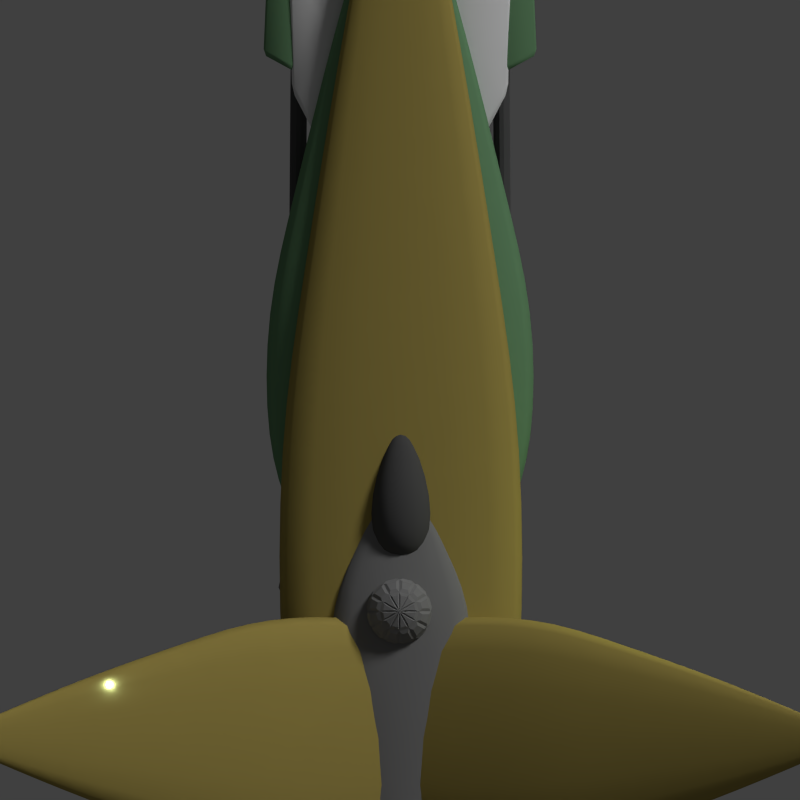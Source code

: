 # Source: Charge.blend  (saved by Blender 4.0.36; exported with 4.5.12 LTS)
import bpy
from mathutils import Matrix  # noqa: F401  (used for matrix-valued properties, if any)

bpy.ops.wm.read_factory_settings(use_empty=True)
scene = bpy.context.scene
scene.name = 'Scene'

# ---- collections
col_collection_1 = bpy.data.collections.new('Collection 1'); scene.collection.children.link(col_collection_1)

# ---- materials (node trees are filled in below, after node groups)
mat_material_005 = bpy.data.materials.new('Material.005')
mat_material_005.alpha_threshold = 0.0
mat_material_005.use_transparent_shadow = False
mat_material_005.diffuse_color = (0.214, 0.214, 0.214, 1.0)
mat_material_005.roughness = 0.5
mat_material_005.specular_intensity = 0.413
mat_material_005.line_color = (0.0, 0.0, 0.0, 1.0)
mat_material_006 = bpy.data.materials.new('Material.006')
mat_material_006.alpha_threshold = 0.0
mat_material_006.use_transparent_shadow = False
mat_material_006.diffuse_color = (0.08353, 0.08353, 0.08353, 1.0)
mat_material_006.roughness = 0.5
mat_material_006.specular_intensity = 0.163
mat_material_006.line_color = (0.0, 0.0, 0.0, 1.0)
mat_material_007 = bpy.data.materials.new('Material.007')
mat_material_007.alpha_threshold = 0.0
mat_material_007.use_transparent_shadow = False
mat_material_007.diffuse_color = (0.151, 0.3032, 0.1541, 1.0)
mat_material_007.roughness = 0.5
mat_material_007.specular_intensity = 0.1522
mat_material_007.line_color = (0.0, 0.0, 0.0, 1.0)
mat_material_009 = bpy.data.materials.new('Material.009')
mat_material_009.alpha_threshold = 0.0
mat_material_009.use_transparent_shadow = False
mat_material_009.roughness = 0.5
mat_material_009.specular_intensity = 0.4022
mat_material_009.line_color = (0.0, 0.0, 0.0, 1.0)
mat_material_008 = bpy.data.materials.new('Material.008')
mat_material_008.alpha_threshold = 0.0
mat_material_008.use_transparent_shadow = False
mat_material_008.diffuse_color = (0.3931, 0.3082, 0.0817, 1.0)
mat_material_008.roughness = 0.5
mat_material_008.specular_intensity = 0.1413
mat_material_008.line_color = (0.0, 0.0, 0.0, 1.0)
mat_material_010 = bpy.data.materials.new('Material.010')
mat_material_010.alpha_threshold = 0.0
mat_material_010.use_transparent_shadow = False
mat_material_010.diffuse_color = (0.3931, 0.3082, 0.0817, 1.0)
mat_material_010.roughness = 0.5
mat_material_010.specular_intensity = 0.1413
mat_material_010.line_color = (0.0, 0.0, 0.0, 1.0)
mat_material_011 = bpy.data.materials.new('Material.011')
mat_material_011.alpha_threshold = 0.0
mat_material_011.use_transparent_shadow = False
mat_material_011.diffuse_color = (0.3931, 0.3082, 0.0817, 1.0)
mat_material_011.roughness = 0.5
mat_material_011.specular_intensity = 0.1413
mat_material_011.line_color = (0.0, 0.0, 0.0, 1.0)
mat_material_012 = bpy.data.materials.new('Material.012')
mat_material_012.alpha_threshold = 0.0
mat_material_012.use_transparent_shadow = False
mat_material_012.diffuse_color = (0.3931, 0.3082, 0.0817, 1.0)
mat_material_012.roughness = 0.5
mat_material_012.specular_intensity = 0.1413
mat_material_012.line_color = (0.0, 0.0, 0.0, 1.0)
mat_material_013 = bpy.data.materials.new('Material.013')
mat_material_013.alpha_threshold = 0.0
mat_material_013.use_transparent_shadow = False
mat_material_013.diffuse_color = (0.3931, 0.3082, 0.0817, 1.0)
mat_material_013.roughness = 0.5
mat_material_013.specular_intensity = 0.1413
mat_material_013.line_color = (0.0, 0.0, 0.0, 1.0)
mat_material_002 = bpy.data.materials.new('Material.002')
mat_material_002.alpha_threshold = 0.0
mat_material_002.use_transparent_shadow = False
mat_material_002.diffuse_color = (0.151, 0.3032, 0.1541, 1.0)
mat_material_002.roughness = 0.5
mat_material_002.specular_intensity = 0.1522
mat_material_002.line_color = (0.0, 0.0, 0.0, 1.0)
mat_material = bpy.data.materials.new('Material')
mat_material.alpha_threshold = 0.0
mat_material.use_transparent_shadow = False
mat_material.diffuse_color = (0.08353, 0.08353, 0.08353, 1.0)
mat_material.roughness = 0.5
mat_material.specular_intensity = 0.163
mat_material.line_color = (0.0, 0.0, 0.0, 1.0)
mat_material_003 = bpy.data.materials.new('Material.003')
mat_material_003.alpha_threshold = 0.0
mat_material_003.use_transparent_shadow = False
mat_material_003.roughness = 0.5
mat_material_003.specular_intensity = 0.4022
mat_material_003.line_color = (0.0, 0.0, 0.0, 1.0)

# ---- material node trees

# ---- world
world_world = bpy.data.worlds.new('World'); scene.world = world_world
world_world.color = (0.05088, 0.05088, 0.05088)
world_world.use_sun_shadow = False
world_world.sun_shadow_jitter_overblur = 0.0
world_world.cycles.sampling_method = 'MANUAL'
world_world.cycles.sample_map_resolution = 256

# ---- cameras
cam_camera = bpy.data.cameras.new('Camera')
cam_camera.type = 'ORTHO'
cam_camera.clip_end = 100.0
cam_camera.lens = 35.0
cam_camera.sensor_width = 32.0
cam_camera.sensor_height = 18.0
cam_camera.ortho_scale = 26.5
cam_camera.dof.focus_distance = 0.0
cam_camera.dof.aperture_fstop = 128.0

# ---- lights
light_point_003 = bpy.data.lights.new('Point.003', 'POINT')
light_point_003.color = (0.8471, 0.7453, 1.0)
light_point_003.transmission_factor = 0.0
light_point_003.use_soft_falloff = False
light_point_003.energy = 30.0
light_point_003.shadow_buffer_clip_start = 0.5
light_point_003.shadow_soft_size = 0.1
light_point_003.shadow_maximum_resolution = 0.006
light_point_003.use_absolute_resolution = True
light_point_003.cycles.use_multiple_importance_sampling = False
light_point_004 = bpy.data.lights.new('Point.004', 'POINT')
light_point_004.color = (0.5081, 0.7309, 1.0)
light_point_004.transmission_factor = 0.0
light_point_004.use_soft_falloff = False
light_point_004.energy = 30.0
light_point_004.shadow_buffer_clip_start = 0.5
light_point_004.shadow_soft_size = 0.1
light_point_004.shadow_maximum_resolution = 0.006
light_point_004.use_absolute_resolution = True
light_point_004.cycles.use_multiple_importance_sampling = False
light_point_002 = bpy.data.lights.new('Point.002', 'POINT')
light_point_002.color = (0.8471, 0.7453, 1.0)
light_point_002.transmission_factor = 0.0
light_point_002.use_soft_falloff = False
light_point_002.energy = 30.0
light_point_002.shadow_buffer_clip_start = 0.5
light_point_002.shadow_soft_size = 0.1
light_point_002.shadow_maximum_resolution = 0.006
light_point_002.use_absolute_resolution = True
light_point_002.cycles.use_multiple_importance_sampling = False
light_point_001 = bpy.data.lights.new('Point.001', 'POINT')
light_point_001.color = (0.6847, 1.0, 0.0)
light_point_001.transmission_factor = 0.0
light_point_001.use_soft_falloff = False
light_point_001.energy = 100.0
light_point_001.shadow_buffer_clip_start = 0.5
light_point_001.shadow_soft_size = 0.1
light_point_001.shadow_maximum_resolution = 0.006
light_point_001.use_absolute_resolution = True
light_point_001.cycles.use_multiple_importance_sampling = False
light_point = bpy.data.lights.new('Point', 'POINT')
light_point.color = (0.5081, 0.7309, 1.0)
light_point.transmission_factor = 0.0
light_point.use_soft_falloff = False
light_point.energy = 30.0
light_point.shadow_buffer_clip_start = 0.5
light_point.shadow_soft_size = 0.1
light_point.shadow_maximum_resolution = 0.006
light_point.use_absolute_resolution = True
light_point.cycles.use_multiple_importance_sampling = False
light_sun = bpy.data.lights.new('Sun', 'SUN')
light_sun.transmission_factor = 0.0
light_sun.angle = 0.1993
light_sun.energy = 1.5
light_sun.shadow_buffer_clip_start = 0.5
light_sun.shadow_soft_size = 0.1
light_sun.shadow_cascade_max_distance = 1000.0
light_sun.cycles.use_multiple_importance_sampling = False

# ---- meshes
me_sphere_001 = bpy.data.meshes.new('Sphere.001')
me_sphere_001.from_pydata([(-0.5878, 0.0, 0.809), (-0.9511, 0.0, 0.309), (-0.9511, 0.0, -0.309), (-0.5878, 0.0, -0.809), (8.742e-08, 0.0, -1.0), (-0.509, 0.2939, 0.809), (-0.8236, 0.4755, 0.309), (-0.8236, 0.4755, -0.309), (-0.509, 0.2939, -0.809), (-0.2939, 0.509, 0.809), (-0.4755, 0.8236, 0.309), (-0.4755, 0.8236, -0.309), (-0.2939, 0.509, -0.809), (7.132e-08, 0.5878, 0.809), (1.011e-07, 0.9511, 0.309), (7.132e-08, 0.9511, -0.309), (7.132e-08, 0.5878, -0.809), (0.2939, 0.509, 0.809), (0.4755, 0.8236, 0.309), (0.4755, 0.8236, -0.309), (0.2939, 0.509, -0.809), (0.509, 0.2939, 0.809), (0.8236, 0.4755, 0.309), (0.8236, 0.4755, -0.309), (0.509, 0.2939, -0.809), (0.5878, -1.589e-08, 0.809), (0.9511, -1.589e-08, 0.309), (0.9511, -1.589e-08, -0.309), (0.5878, 4.371e-08, -0.809), (0.509, -0.2939, 0.809), (0.8236, -0.4755, 0.309), (0.8236, -0.4755, -0.309), (0.509, -0.2939, -0.809), (0.2939, -0.509, 0.809), (0.4755, -0.8236, 0.309), (0.4755, -0.8236, -0.309), (0.2939, -0.509, -0.809), (4.151e-08, -0.5878, 0.809), (4.151e-08, -0.9511, 0.309), (4.151e-08, -0.9511, -0.309), (7.132e-08, -0.5878, -0.809), (4.371e-08, -7.571e-08, 1.0), (-0.2939, -0.509, 0.809), (-0.4755, -0.8236, 0.309), (-0.4755, -0.8236, -0.309), (-0.2939, -0.509, -0.809), (-0.509, -0.2939, 0.809), (-0.8236, -0.4755, 0.309), (-0.8236, -0.4755, -0.309), (-0.509, -0.2939, -0.809), (-0.6895, 0.08959, -0.7317), (-0.909, 0.08959, -0.4296), (-0.832, 0.3769, -0.4296), (-0.6419, 0.2672, -0.7317), (-0.9831, 0.1095, -0.1867), (-0.9831, 0.1095, 0.1867), (-0.9061, 0.3967, 0.1867), (-0.9061, 0.3967, -0.1867), (-0.909, 0.08959, 0.4296), (-0.6895, 0.08959, 0.7317), (-0.6419, 0.2672, 0.7317), (-0.832, 0.3769, 0.4296), (-0.5523, 0.4223, -0.7317), (-0.7424, 0.5321, -0.4296), (-0.5321, 0.7424, -0.4296), (-0.4223, 0.5523, -0.7317), (-0.7966, 0.5863, -0.1867), (-0.7966, 0.5863, 0.1867), (-0.5863, 0.7966, 0.1867), (-0.5863, 0.7966, -0.1867), (-0.7424, 0.5321, 0.4296), (-0.5523, 0.4223, 0.7317), (-0.4223, 0.5523, 0.7317), (-0.5321, 0.7424, 0.4296), (-0.2671, 0.6419, -0.7317), (-0.3769, 0.832, -0.4296), (-0.08959, 0.909, -0.4296), (-0.08959, 0.6895, -0.7317), (-0.3967, 0.9061, -0.1867), (-0.3967, 0.9061, 0.1867), (-0.1095, 0.9831, 0.1867), (-0.1095, 0.9831, -0.1867), (-0.3769, 0.832, 0.4296), (-0.2671, 0.6419, 0.7317), (-0.08959, 0.6895, 0.7317), (-0.08959, 0.909, 0.4296), (0.08959, 0.6895, -0.7317), (0.08959, 0.909, -0.4296), (0.3769, 0.832, -0.4296), (0.2672, 0.6419, -0.7317), (0.1095, 0.9831, -0.1867), (0.1095, 0.9831, 0.1867), (0.3967, 0.9061, 0.1867), (0.3967, 0.9061, -0.1867), (0.08959, 0.909, 0.4296), (0.08959, 0.6895, 0.7317), (0.2672, 0.6419, 0.7317), (0.3769, 0.832, 0.4296), (0.4223, 0.5523, -0.7317), (0.5321, 0.7424, -0.4296), (0.7424, 0.5321, -0.4296), (0.5523, 0.4223, -0.7317), (0.5863, 0.7966, -0.1867), (0.5863, 0.7966, 0.1867), (0.7966, 0.5863, 0.1867), (0.7966, 0.5863, -0.1867), (0.5321, 0.7424, 0.4296), (0.4223, 0.5523, 0.7317), (0.5523, 0.4223, 0.7317), (0.7424, 0.5321, 0.4296), (0.6419, 0.2672, -0.7317), (0.832, 0.3769, -0.4296), (0.909, 0.08959, -0.4296), (0.6895, 0.08959, -0.7317), (0.9061, 0.3967, -0.1867), (0.9061, 0.3967, 0.1867), (0.9831, 0.1095, 0.1867), (0.9831, 0.1095, -0.1867), (0.832, 0.3769, 0.4296), (0.6419, 0.2672, 0.7317), (0.6895, 0.08959, 0.7317), (0.909, 0.08959, 0.4296), (0.6895, -0.08959, -0.7317), (0.909, -0.08959, -0.4296), (0.832, -0.3769, -0.4296), (0.6419, -0.2672, -0.7317), (0.9831, -0.1095, -0.1867), (0.9831, -0.1095, 0.1867), (0.9061, -0.3967, 0.1867), (0.9061, -0.3967, -0.1867), (0.909, -0.08959, 0.4296), (0.6895, -0.08959, 0.7317), (0.6419, -0.2672, 0.7317), (0.832, -0.3769, 0.4296), (0.5523, -0.4223, -0.7317), (0.7424, -0.5321, -0.4296), (0.5321, -0.7424, -0.4296), (0.4223, -0.5523, -0.7317), (0.7966, -0.5863, -0.1867), (0.7966, -0.5863, 0.1867), (0.5863, -0.7966, 0.1867), (0.5863, -0.7966, -0.1867), (0.7424, -0.5321, 0.4296), (0.5523, -0.4223, 0.7317), (0.4223, -0.5523, 0.7317), (0.5321, -0.7424, 0.4296), (0.2672, -0.6419, -0.7317), (0.3769, -0.832, -0.4296), (0.08959, -0.909, -0.4296), (0.08959, -0.6895, -0.7317), (0.3967, -0.9061, -0.1867), (0.3967, -0.9061, 0.1867), (0.1095, -0.9831, 0.1867), (0.1095, -0.9831, -0.1867), (0.3769, -0.832, 0.4296), (0.2672, -0.6419, 0.7317), (0.08959, -0.6895, 0.7317), (0.08959, -0.909, 0.4296), (-0.08959, -0.6895, -0.7317), (-0.08959, -0.909, -0.4296), (-0.3769, -0.832, -0.4296), (-0.2671, -0.6419, -0.7317), (-0.1095, -0.9831, -0.1867), (-0.1095, -0.9831, 0.1867), (-0.3967, -0.9061, 0.1867), (-0.3967, -0.9061, -0.1867), (-0.08959, -0.909, 0.4296), (-0.08959, -0.6895, 0.7317), (-0.2671, -0.6419, 0.7317), (-0.3769, -0.832, 0.4296), (-0.4223, -0.5523, -0.7317), (-0.5321, -0.7424, -0.4296), (-0.7424, -0.5321, -0.4296), (-0.5523, -0.4223, -0.7317), (-0.5863, -0.7966, -0.1867), (-0.5863, -0.7966, 0.1867), (-0.7966, -0.5863, 0.1867), (-0.7966, -0.5863, -0.1867), (-0.5321, -0.7424, 0.4296), (-0.4223, -0.5523, 0.7317), (-0.5523, -0.4223, 0.7317), (-0.7424, -0.5321, 0.4296), (-0.1302, 0.0349, -1.005), (-0.4854, 0.0349, -0.8896), (-0.4378, 0.2125, -0.8896), (-0.4854, 0.0349, 0.8896), (-0.1302, 0.0349, 1.005), (-0.4378, 0.2125, 0.8896), (-0.09534, 0.09534, -1.005), (-0.4029, 0.2729, -0.8896), (-0.2729, 0.4029, -0.8896), (-0.4029, 0.2729, 0.8896), (-0.09534, 0.09534, 1.005), (-0.2729, 0.4029, 0.8896), (-0.0349, 0.1302, -1.005), (-0.2125, 0.4378, -0.8896), (-0.0349, 0.4854, -0.8896), (-0.2125, 0.4378, 0.8896), (-0.0349, 0.1302, 1.005), (-0.0349, 0.4854, 0.8896), (0.0349, 0.1302, -1.005), (0.0349, 0.4854, -0.8896), (0.2125, 0.4378, -0.8896), (0.0349, 0.4854, 0.8896), (0.0349, 0.1302, 1.005), (0.2125, 0.4378, 0.8896), (0.09534, 0.09534, -1.005), (0.2729, 0.4029, -0.8896), (0.4029, 0.2729, -0.8896), (0.2729, 0.4029, 0.8896), (0.09534, 0.09534, 1.005), (0.4029, 0.2729, 0.8896), (0.1302, 0.0349, -1.005), (0.4378, 0.2125, -0.8896), (0.4854, 0.0349, -0.8896), (0.4378, 0.2125, 0.8896), (0.1302, 0.0349, 1.005), (0.4854, 0.0349, 0.8896), (0.1302, -0.0349, -1.005), (0.4854, -0.0349, -0.8896), (0.4378, -0.2125, -0.8896), (0.4854, -0.0349, 0.8896), (0.1302, -0.0349, 1.005), (0.4378, -0.2125, 0.8896), (0.09534, -0.09534, -1.005), (0.4029, -0.2729, -0.8896), (0.2729, -0.4029, -0.8896), (0.4029, -0.2729, 0.8896), (0.09534, -0.09534, 1.005), (0.2729, -0.4029, 0.8896), (0.0349, -0.1302, -1.005), (0.2125, -0.4378, -0.8896), (0.0349, -0.4854, -0.8896), (0.2125, -0.4378, 0.8896), (0.0349, -0.1302, 1.005), (0.0349, -0.4854, 0.8896), (-0.0349, -0.1302, -1.005), (-0.0349, -0.4854, -0.8896), (-0.2125, -0.4378, -0.8896), (-0.0349, -0.4854, 0.8896), (-0.0349, -0.1302, 1.005), (-0.2125, -0.4378, 0.8896), (-0.09534, -0.09534, -1.005), (-0.2729, -0.4029, -0.8896), (-0.4029, -0.2729, -0.8896), (-0.2729, -0.4029, 0.8896), (-0.09534, -0.09534, 1.005), (-0.4029, -0.2729, 0.8896), (-0.1302, -0.0349, -1.005), (-0.4378, -0.2125, -0.8896), (-0.4854, -0.0349, -0.8896), (-0.6419, -0.2672, -0.7317), (-0.832, -0.3769, -0.4296), (-0.909, -0.08959, -0.4296), (-0.6895, -0.08959, -0.7317), (-0.9061, -0.3967, -0.1867), (-0.9061, -0.3967, 0.1867), (-0.9831, -0.1095, 0.1867), (-0.9831, -0.1095, -0.1867), (-0.832, -0.3769, 0.4296), (-0.6419, -0.2671, 0.7317), (-0.6895, -0.08959, 0.7317), (-0.909, -0.08959, 0.4296), (-0.4378, -0.2125, 0.8896), (-0.1302, -0.0349, 1.005), (-0.4854, -0.0349, 0.8896)], [], [(50, 51, 52, 53), (2, 51, 50, 3), (7, 52, 51, 2), (8, 53, 52, 7), (3, 50, 53, 8), (54, 55, 56, 57), (1, 55, 54, 2), (6, 56, 55, 1), (7, 57, 56, 6), (2, 54, 57, 7), (58, 59, 60, 61), (0, 59, 58, 1), (5, 60, 59, 0), (6, 61, 60, 5), (1, 58, 61, 6), (62, 63, 64, 65), (7, 63, 62, 8), (11, 64, 63, 7), (12, 65, 64, 11), (8, 62, 65, 12), (66, 67, 68, 69), (6, 67, 66, 7), (10, 68, 67, 6), (11, 69, 68, 10), (7, 66, 69, 11), (70, 71, 72, 73), (5, 71, 70, 6), (9, 72, 71, 5), (10, 73, 72, 9), (6, 70, 73, 10), (74, 75, 76, 77), (11, 75, 74, 12), (15, 76, 75, 11), (16, 77, 76, 15), (12, 74, 77, 16), (78, 79, 80, 81), (10, 79, 78, 11), (14, 80, 79, 10), (15, 81, 80, 14), (11, 78, 81, 15), (82, 83, 84, 85), (9, 83, 82, 10), (13, 84, 83, 9), (14, 85, 84, 13), (10, 82, 85, 14), (86, 87, 88, 89), (15, 87, 86, 16), (19, 88, 87, 15), (20, 89, 88, 19), (16, 86, 89, 20), (90, 91, 92, 93), (14, 91, 90, 15), (18, 92, 91, 14), (19, 93, 92, 18), (15, 90, 93, 19), (94, 95, 96, 97), (13, 95, 94, 14), (17, 96, 95, 13), (18, 97, 96, 17), (14, 94, 97, 18), (98, 99, 100, 101), (19, 99, 98, 20), (23, 100, 99, 19), (24, 101, 100, 23), (20, 98, 101, 24), (102, 103, 104, 105), (18, 103, 102, 19), (22, 104, 103, 18), (23, 105, 104, 22), (19, 102, 105, 23), (106, 107, 108, 109), (17, 107, 106, 18), (21, 108, 107, 17), (22, 109, 108, 21), (18, 106, 109, 22), (110, 111, 112, 113), (23, 111, 110, 24), (27, 112, 111, 23), (28, 113, 112, 27), (24, 110, 113, 28), (114, 115, 116, 117), (22, 115, 114, 23), (26, 116, 115, 22), (27, 117, 116, 26), (23, 114, 117, 27), (118, 119, 120, 121), (21, 119, 118, 22), (25, 120, 119, 21), (26, 121, 120, 25), (22, 118, 121, 26), (122, 123, 124, 125), (27, 123, 122, 28), (31, 124, 123, 27), (32, 125, 124, 31), (28, 122, 125, 32), (126, 127, 128, 129), (26, 127, 126, 27), (30, 128, 127, 26), (31, 129, 128, 30), (27, 126, 129, 31), (130, 131, 132, 133), (25, 131, 130, 26), (29, 132, 131, 25), (30, 133, 132, 29), (26, 130, 133, 30), (134, 135, 136, 137), (31, 135, 134, 32), (35, 136, 135, 31), (36, 137, 136, 35), (32, 134, 137, 36), (138, 139, 140, 141), (30, 139, 138, 31), (34, 140, 139, 30), (35, 141, 140, 34), (31, 138, 141, 35), (142, 143, 144, 145), (29, 143, 142, 30), (33, 144, 143, 29), (34, 145, 144, 33), (30, 142, 145, 34), (146, 147, 148, 149), (35, 147, 146, 36), (39, 148, 147, 35), (40, 149, 148, 39), (36, 146, 149, 40), (150, 151, 152, 153), (34, 151, 150, 35), (38, 152, 151, 34), (39, 153, 152, 38), (35, 150, 153, 39), (154, 155, 156, 157), (33, 155, 154, 34), (37, 156, 155, 33), (38, 157, 156, 37), (34, 154, 157, 38), (158, 159, 160, 161), (39, 159, 158, 40), (44, 160, 159, 39), (45, 161, 160, 44), (40, 158, 161, 45), (162, 163, 164, 165), (38, 163, 162, 39), (43, 164, 163, 38), (44, 165, 164, 43), (39, 162, 165, 44), (166, 167, 168, 169), (37, 167, 166, 38), (42, 168, 167, 37), (43, 169, 168, 42), (38, 166, 169, 43), (170, 171, 172, 173), (44, 171, 170, 45), (48, 172, 171, 44), (49, 173, 172, 48), (45, 170, 173, 49), (174, 175, 176, 177), (43, 175, 174, 44), (47, 176, 175, 43), (48, 177, 176, 47), (44, 174, 177, 48), (178, 179, 180, 181), (42, 179, 178, 43), (46, 180, 179, 42), (47, 181, 180, 46), (43, 178, 181, 47), (182, 183, 184), (3, 183, 182, 4), (8, 184, 183, 3), (4, 182, 184, 8), (185, 186, 187), (41, 186, 185, 0), (5, 187, 186, 41), (0, 185, 187, 5), (188, 189, 190), (8, 189, 188, 4), (12, 190, 189, 8), (4, 188, 190, 12), (191, 192, 193), (41, 192, 191, 5), (9, 193, 192, 41), (5, 191, 193, 9), (194, 195, 196), (12, 195, 194, 4), (16, 196, 195, 12), (4, 194, 196, 16), (197, 198, 199), (41, 198, 197, 9), (13, 199, 198, 41), (9, 197, 199, 13), (200, 201, 202), (16, 201, 200, 4), (20, 202, 201, 16), (4, 200, 202, 20), (203, 204, 205), (41, 204, 203, 13), (17, 205, 204, 41), (13, 203, 205, 17), (206, 207, 208), (20, 207, 206, 4), (24, 208, 207, 20), (4, 206, 208, 24), (209, 210, 211), (41, 210, 209, 17), (21, 211, 210, 41), (17, 209, 211, 21), (212, 213, 214), (24, 213, 212, 4), (28, 214, 213, 24), (4, 212, 214, 28), (215, 216, 217), (41, 216, 215, 21), (25, 217, 216, 41), (21, 215, 217, 25), (218, 219, 220), (28, 219, 218, 4), (32, 220, 219, 28), (4, 218, 220, 32), (221, 222, 223), (41, 222, 221, 25), (29, 223, 222, 41), (25, 221, 223, 29), (224, 225, 226), (32, 225, 224, 4), (36, 226, 225, 32), (4, 224, 226, 36), (227, 228, 229), (41, 228, 227, 29), (33, 229, 228, 41), (29, 227, 229, 33), (230, 231, 232), (36, 231, 230, 4), (40, 232, 231, 36), (4, 230, 232, 40), (233, 234, 235), (41, 234, 233, 33), (37, 235, 234, 41), (33, 233, 235, 37), (236, 237, 238), (40, 237, 236, 4), (45, 238, 237, 40), (4, 236, 238, 45), (239, 240, 241), (41, 240, 239, 37), (42, 241, 240, 41), (37, 239, 241, 42), (242, 243, 244), (45, 243, 242, 4), (49, 244, 243, 45), (4, 242, 244, 49), (245, 246, 247), (41, 246, 245, 42), (46, 247, 246, 41), (42, 245, 247, 46), (248, 249, 250), (49, 249, 248, 4), (3, 250, 249, 49), (4, 248, 250, 3), (251, 252, 253, 254), (48, 252, 251, 49), (2, 253, 252, 48), (3, 254, 253, 2), (49, 251, 254, 3), (255, 256, 257, 258), (47, 256, 255, 48), (1, 257, 256, 47), (2, 258, 257, 1), (48, 255, 258, 2), (259, 260, 261, 262), (46, 260, 259, 47), (0, 261, 260, 46), (1, 262, 261, 0), (47, 259, 262, 1), (263, 264, 265), (41, 264, 263, 46), (0, 265, 264, 41), (46, 263, 265, 0)])
me_sphere_001.materials.append(mat_material_005)
me_sphere_001.use_remesh_preserve_volume = False
me_sphere_001.use_remesh_preserve_attributes = False
me_sphere_001.use_mirror_vertex_groups = False
me_sphere_001.update()
me_cylinder_006 = bpy.data.meshes.new('Cylinder.006')
me_cylinder_006.from_pydata([(-4.344, 1.362, 0.08842), (-4.344, -0.7975, 0.08842), (-3.264, 1.362, 0.08842), (-3.264, -0.7975, 0.08842), (-2.724, 1.362, -0.8466), (-2.724, -0.7975, -0.8466), (-3.264, 1.362, -1.782), (-3.264, -0.7975, -1.782), (-4.344, 1.362, -1.782), (-4.344, -0.7975, -1.782), (-4.884, 1.362, -0.8466), (-4.884, -0.7975, -0.8466)], [], [(0, 1, 3, 2), (2, 3, 5, 4), (4, 5, 7, 6), (6, 7, 9, 8), (3, 1, 11, 9, 7, 5), (10, 11, 1, 0), (8, 9, 11, 10), (0, 2, 4, 6, 8, 10)])
me_cylinder_006.polygons.foreach_set('use_smooth', [True] * 8)
me_cylinder_006.materials.append(mat_material_006)
me_cylinder_006.use_remesh_preserve_volume = False
me_cylinder_006.use_remesh_preserve_attributes = False
me_cylinder_006.use_mirror_vertex_groups = False
me_cylinder_006.update()
me_cube_014 = bpy.data.meshes.new('Cube.014')
me_cube_014.from_pydata([(-2.323, -3.0, -0.874), (-3.604, -1.0, -1.0), (3.604, -1.0, -1.0), (2.323, -3.0, -0.874), (-2.323, -3.0, 0.874), (-3.604, -1.0, 1.0), (3.604, -1.0, 1.0), (2.323, -3.0, 0.874), (-4.423, 0.8318, -1.112), (4.423, 0.8318, -1.112), (-4.423, 0.8318, 1.112), (4.423, 0.8318, 1.112), (-4.423, 4.168, -1.112), (4.423, 4.168, -1.112), (-4.423, 4.168, 1.112), (4.423, 4.168, 1.112), (-3.481, 7.0, -0.8752), (3.481, 7.0, -0.8752), (-3.481, 7.0, 0.8752), (3.481, 7.0, 0.8752), (-2.219, 11.0, -0.558), (2.219, 11.0, -0.558), (-2.219, 11.0, 0.558), (2.219, 11.0, 0.558), (-0.6658, 15.0, -0.1674), (0.6658, 15.0, -0.1674), (-0.6658, 15.0, 0.1674), (0.6658, 15.0, 0.1674), (-0.06658, 16.49, -0.01674), (0.06658, 16.49, -0.01674), (-0.06658, 16.49, 0.01674), (0.06658, 16.49, 0.01674), (-1.624, -3.0, -0.611), (1.624, -3.0, -0.611), (-1.624, -3.0, 0.611), (1.624, -3.0, 0.611)], [], [(4, 5, 1, 0), (2, 1, 8, 9), (6, 7, 3, 2), (0, 3, 33, 32), (0, 1, 2, 3), (7, 6, 5, 4), (9, 8, 12, 13), (6, 2, 9, 11), (5, 6, 11, 10), (1, 5, 10, 8), (13, 12, 16, 17), (11, 9, 13, 15), (10, 11, 15, 14), (8, 10, 14, 12), (17, 16, 20, 21), (15, 13, 17, 19), (14, 15, 19, 18), (12, 14, 18, 16), (21, 20, 24, 25), (19, 17, 21, 23), (18, 19, 23, 22), (16, 18, 22, 20), (23, 21, 25, 27), (22, 23, 27, 26), (20, 22, 26, 24), (24, 26, 30, 28), (26, 27, 31, 30), (27, 25, 29, 31), (25, 24, 28, 29), (35, 34, 32, 33), (7, 4, 34, 35), (3, 7, 35, 33), (4, 0, 32, 34)])
me_cube_014.polygons.foreach_set('use_smooth', [True] * 33)
me_cube_014.materials.append(mat_material_007)
me_cube_014.use_remesh_preserve_volume = False
me_cube_014.use_remesh_preserve_attributes = False
me_cube_014.use_mirror_vertex_groups = False
me_cube_014.update()
me_cube_018 = bpy.data.meshes.new('Cube.018')
me_cube_018.from_pydata([(-3.907, -0.9914, -1.031), (-3.465, 0.6392, -1.095), (-2.475, 1.335, -0.9569), (-2.952, -1.202, -0.8615), (-4.068, -0.9294, -0.1877), (-3.626, 0.7012, -0.2513), (-2.636, 1.397, -0.1134), (-3.114, -1.14, -0.01797), (-3.184, 1.61, -0.9494), (-2.806, 2.951, -1.002), (-1.985, 3.517, -0.8881), (-2.398, 1.429, -0.8094), (-3.316, 1.662, -0.2538), (-2.939, 3.004, -0.3062), (-2.117, 3.57, -0.1925), (-2.531, 1.481, -0.1138), (-2.455, 4.135, -0.8679), (-2.055, 5.158, -0.9092), (-1.367, 5.539, -0.8195), (-1.852, 3.933, -0.7575), (-2.555, 4.187, -0.3196), (-2.155, 5.21, -0.3609), (-1.467, 5.59, -0.2712), (-1.952, 3.984, -0.2092)], [], [(4, 5, 1, 0), (5, 6, 2, 1), (6, 7, 3, 2), (7, 4, 0, 3), (0, 1, 2, 3), (7, 6, 5, 4), (12, 13, 9, 8), (13, 14, 10, 9), (14, 15, 11, 10), (15, 12, 8, 11), (8, 9, 10, 11), (15, 14, 13, 12), (20, 21, 17, 16), (21, 22, 18, 17), (22, 23, 19, 18), (23, 20, 16, 19), (16, 17, 18, 19), (23, 22, 21, 20)])
me_cube_018.polygons.foreach_set('use_smooth', [True] * 18)
me_cube_018.materials.append(mat_material_005)
me_cube_018.use_remesh_preserve_volume = False
me_cube_018.use_remesh_preserve_attributes = False
me_cube_018.use_mirror_vertex_groups = False
me_cube_018.update()
me_cube_019 = bpy.data.meshes.new('Cube.019')
me_cube_019.from_pydata([(-5.924, -2.595, -1.895), (-5.133, -1.107, -1.707), (-3.685, -1.92, -1.364), (-4.476, -3.408, -1.551), (-6.135, -2.595, -1.007), (-5.344, -1.107, -0.819), (-3.896, -1.92, -0.4752), (-4.687, -3.408, -0.6629)], [], [(4, 5, 1, 0), (5, 6, 2, 1), (6, 7, 3, 2), (7, 4, 0, 3), (0, 1, 2, 3), (7, 6, 5, 4)])
me_cube_019.polygons.foreach_set('use_smooth', [True] * 6)
me_cube_019.materials.append(mat_material_006)
me_cube_019.use_remesh_preserve_volume = False
me_cube_019.use_remesh_preserve_attributes = False
me_cube_019.use_mirror_vertex_groups = False
me_cube_019.update()
me_cube_020 = bpy.data.meshes.new('Cube.020')
me_cube_020.from_pydata([(-7.207, -1.069, -1.951), (-6.943, 1.995, -1.992), (-5.168, 1.513, -1.531), (-5.432, -1.551, -1.49), (-7.504, -1.045, -0.7641), (-7.241, 2.019, -0.8054), (-5.465, 1.537, -0.3449), (-5.729, -1.527, -0.3036), (-6.122, 4.971, -1.891), (-5.833, 4.892, -1.816), (-6.419, 4.995, -0.7042), (-6.131, 4.915, -0.6293)], [], [(4, 5, 1, 0), (2, 1, 8, 9), (6, 7, 3, 2), (7, 4, 0, 3), (0, 1, 2, 3), (7, 6, 5, 4), (10, 11, 9, 8), (6, 2, 9, 11), (5, 6, 11, 10), (1, 5, 10, 8)])
me_cube_020.polygons.foreach_set('use_smooth', [True] * 10)
me_cube_020.materials.append(mat_material_007)
me_cube_020.use_remesh_preserve_volume = False
me_cube_020.use_remesh_preserve_attributes = False
me_cube_020.use_mirror_vertex_groups = False
me_cube_020.update()
me_cube_021 = bpy.data.meshes.new('Cube.021')
me_cube_021.from_pydata([(-5.782, -2.554, -1.942), (-5.588, 1.226, -2.072), (-3.643, 3.082, -1.367), (-2.24, -2.006, -1.172), (-6.133, -2.585, -0.2177), (-5.94, 1.195, -0.3477), (-3.995, 3.051, 0.3576), (-2.592, -2.036, 0.5527)], [], [(4, 5, 1, 0), (5, 6, 2, 1), (6, 7, 3, 2), (7, 4, 0, 3), (0, 1, 2, 3), (7, 6, 5, 4)])
me_cube_021.polygons.foreach_set('use_smooth', [True] * 6)
me_cube_021.materials.append(mat_material_009)
me_cube_021.use_remesh_preserve_volume = False
me_cube_021.use_remesh_preserve_attributes = False
me_cube_021.use_mirror_vertex_groups = False
me_cube_021.update()
me_cube_023 = bpy.data.meshes.new('Cube.023')
me_cube_023.from_pydata([(-1.0, -1.0, -1.0), (-1.286, 1.0, -1.286), (1.286, 1.0, -1.286), (1.0, -1.0, -1.0), (-1.0, -1.0, 1.0), (-1.286, 1.0, 1.286), (1.286, 1.0, 1.286), (1.0, -1.0, 1.0), (-0.2, 3.0, -0.2), (0.2, 3.0, -0.2), (-0.2, 3.0, 0.2), (0.2, 3.0, 0.2)], [], [(4, 5, 1, 0), (2, 1, 8, 9), (6, 7, 3, 2), (7, 4, 0, 3), (0, 1, 2, 3), (7, 6, 5, 4), (10, 11, 9, 8), (6, 2, 9, 11), (5, 6, 11, 10), (1, 5, 10, 8)])
me_cube_023.polygons.foreach_set('use_smooth', [True] * 10)
me_cube_023.materials.append(mat_material_006)
me_cube_023.use_remesh_preserve_volume = False
me_cube_023.use_remesh_preserve_attributes = False
me_cube_023.use_mirror_vertex_groups = False
me_cube_023.update()
me_cube_024 = bpy.data.meshes.new('Cube.024')
me_cube_024.from_pydata([(-2.361, 1.395, -1.339), (-2.361, 4.073, -1.339), (2.361, 4.073, -1.339), (2.361, 1.395, -1.339), (-2.361, 1.395, 1.339), (-2.361, 4.073, 1.339), (2.361, 4.073, 1.339), (2.361, 1.395, 1.339), (-1.743, -1.0, -0.9886), (1.743, -1.0, -0.9886), (-1.743, -1.0, 0.9886), (1.743, -1.0, 0.9886), (-1.129, -3.0, -0.64), (1.129, -3.0, -0.64), (-1.129, -3.0, 0.64), (1.129, -3.0, 0.64), (-0.79, -3.0, -0.448), (0.79, -3.0, -0.448), (-0.79, -3.0, 0.448), (0.79, -3.0, 0.448), (-1.363, 5.79, -0.7732), (1.363, 5.79, -0.7732), (-1.363, 5.79, 0.7732), (1.363, 5.79, 0.7732), (-0.2469, 7.79, -0.14), (0.2469, 7.79, -0.14), (-0.2469, 7.79, 0.14), (0.2469, 7.79, 0.14)], [], [(4, 5, 1, 0), (2, 1, 20, 21), (6, 7, 3, 2), (0, 3, 9, 8), (0, 1, 2, 3), (7, 6, 5, 4), (8, 9, 13, 12), (7, 4, 10, 11), (3, 7, 11, 9), (4, 0, 8, 10), (12, 13, 17, 16), (11, 10, 14, 15), (9, 11, 15, 13), (10, 8, 12, 14), (19, 18, 16, 17), (15, 14, 18, 19), (13, 15, 19, 17), (14, 12, 16, 18), (21, 20, 24, 25), (6, 2, 21, 23), (5, 6, 23, 22), (1, 5, 22, 20), (26, 27, 25, 24), (23, 21, 25, 27), (22, 23, 27, 26), (20, 22, 26, 24)])
me_cube_024.polygons.foreach_set('use_smooth', [True] * 26)
me_cube_024.materials.append(mat_material_005)
me_cube_024.use_remesh_preserve_volume = False
me_cube_024.use_remesh_preserve_attributes = False
me_cube_024.use_mirror_vertex_groups = False
me_cube_024.update()
me_cube_025 = bpy.data.meshes.new('Cube.025')
me_cube_025.from_pydata([(-2.323, -3.0, -0.874), (-3.604, -1.0, -1.0), (3.604, -1.0, -1.0), (2.323, -3.0, -0.874), (-2.323, -3.0, 0.874), (-3.604, -1.0, 1.0), (3.604, -1.0, 1.0), (2.323, -3.0, 0.874), (-4.423, 0.8318, -1.112), (4.423, 0.8318, -1.112), (-4.423, 0.8318, 1.112), (4.423, 0.8318, 1.112), (-4.423, 3.773, -1.112), (4.423, 3.773, -1.112), (-4.423, 3.773, 1.112), (4.423, 3.773, 1.112), (-3.481, 5.928, -0.8752), (3.481, 5.928, -0.8752), (-3.481, 5.928, 0.8752), (3.481, 5.928, 0.8752), (-2.219, 8.742, -0.558), (2.219, 8.742, -0.558), (-2.219, 8.742, 0.558), (2.219, 8.742, 0.558), (-0.6658, 11.56, -0.1674), (0.6658, 11.56, -0.1674), (-0.6658, 11.56, 0.1674), (0.6658, 11.56, 0.1674), (-0.06658, 12.6, -0.01674), (0.06658, 12.6, -0.01674), (-0.06658, 12.6, 0.01674), (0.06658, 12.6, 0.01674), (-1.624, -3.0, -0.611), (1.624, -3.0, -0.611), (-1.624, -3.0, 0.611), (1.624, -3.0, 0.611)], [], [(4, 5, 1, 0), (2, 1, 8, 9), (6, 7, 3, 2), (0, 3, 33, 32), (0, 1, 2, 3), (7, 6, 5, 4), (9, 8, 12, 13), (6, 2, 9, 11), (5, 6, 11, 10), (1, 5, 10, 8), (13, 12, 16, 17), (11, 9, 13, 15), (10, 11, 15, 14), (8, 10, 14, 12), (17, 16, 20, 21), (15, 13, 17, 19), (14, 15, 19, 18), (12, 14, 18, 16), (21, 20, 24, 25), (19, 17, 21, 23), (18, 19, 23, 22), (16, 18, 22, 20), (23, 21, 25, 27), (22, 23, 27, 26), (20, 22, 26, 24), (24, 26, 30, 28), (26, 27, 31, 30), (27, 25, 29, 31), (25, 24, 28, 29), (35, 34, 32, 33), (7, 4, 34, 35), (3, 7, 35, 33), (4, 0, 32, 34)])
me_cube_025.polygons.foreach_set('use_smooth', [True] * 33)
me_cube_025.materials.append(mat_material_008)
me_cube_025.use_remesh_preserve_volume = False
me_cube_025.use_remesh_preserve_attributes = False
me_cube_025.use_mirror_vertex_groups = False
me_cube_025.update()
me_cube_026 = bpy.data.meshes.new('Cube.026')
me_cube_026.from_pydata([(-2.323, -3.0, -0.874), (-3.604, -1.0, -1.0), (3.604, -1.0, -1.0), (2.323, -3.0, -0.874), (-2.323, -3.0, 0.874), (-3.604, -1.0, 1.0), (3.604, -1.0, 1.0), (2.323, -3.0, 0.874), (-4.423, 0.8318, -1.112), (4.423, 0.8318, -1.112), (-4.423, 0.8318, 1.112), (4.423, 0.8318, 1.112), (-4.423, 4.168, -1.112), (4.423, 4.168, -1.112), (-4.423, 4.168, 1.112), (4.423, 4.168, 1.112), (-3.481, 7.0, -0.8752), (3.481, 7.0, -0.8752), (-3.481, 7.0, 0.8752), (3.481, 7.0, 0.8752), (-2.219, 11.0, -0.558), (2.219, 11.0, -0.558), (-2.219, 11.0, 0.558), (2.219, 11.0, 0.558), (-0.6658, 15.0, -0.1674), (0.6658, 15.0, -0.1674), (-0.6658, 15.0, 0.1674), (0.6658, 15.0, 0.1674), (-0.06658, 16.49, -0.01674), (0.06658, 16.49, -0.01674), (-0.06658, 16.49, 0.01674), (0.06658, 16.49, 0.01674), (-1.624, -3.0, -0.611), (1.624, -3.0, -0.611), (-1.624, -3.0, 0.611), (1.624, -3.0, 0.611)], [], [(4, 5, 1, 0), (2, 1, 8, 9), (6, 7, 3, 2), (0, 3, 33, 32), (0, 1, 2, 3), (7, 6, 5, 4), (9, 8, 12, 13), (6, 2, 9, 11), (5, 6, 11, 10), (1, 5, 10, 8), (13, 12, 16, 17), (11, 9, 13, 15), (10, 11, 15, 14), (8, 10, 14, 12), (17, 16, 20, 21), (15, 13, 17, 19), (14, 15, 19, 18), (12, 14, 18, 16), (21, 20, 24, 25), (19, 17, 21, 23), (18, 19, 23, 22), (16, 18, 22, 20), (23, 21, 25, 27), (22, 23, 27, 26), (20, 22, 26, 24), (24, 26, 30, 28), (26, 27, 31, 30), (27, 25, 29, 31), (25, 24, 28, 29), (35, 34, 32, 33), (7, 4, 34, 35), (3, 7, 35, 33), (4, 0, 32, 34)])
me_cube_026.polygons.foreach_set('use_smooth', [True] * 33)
me_cube_026.materials.append(mat_material_009)
me_cube_026.use_remesh_preserve_volume = False
me_cube_026.use_remesh_preserve_attributes = False
me_cube_026.use_mirror_vertex_groups = False
me_cube_026.update()
me_cube_028 = bpy.data.meshes.new('Cube.028')
me_cube_028.from_pydata([(-2.323, -3.0, -0.874), (-3.604, -1.0, -1.0), (3.604, -1.0, -1.0), (2.323, -3.0, -0.874), (-2.323, -3.0, 0.874), (-3.604, -1.0, 1.0), (3.604, -1.0, 1.0), (2.323, -3.0, 0.874), (-4.423, 0.8318, -1.112), (4.423, 0.8318, -1.112), (-4.423, 0.8318, 1.112), (4.423, 0.8318, 1.112), (-4.423, 3.773, -1.112), (4.423, 3.773, -1.112), (-4.423, 3.773, 1.112), (4.423, 3.773, 1.112), (-3.481, 5.928, -0.8752), (3.481, 5.928, -0.8752), (-3.481, 5.928, 0.8752), (3.481, 5.928, 0.8752), (-2.219, 8.742, -0.558), (2.219, 8.742, -0.558), (-2.219, 8.742, 0.558), (2.219, 8.742, 0.558), (-0.6658, 11.56, -0.1674), (0.6658, 11.56, -0.1674), (-0.6658, 11.56, 0.1674), (0.6658, 11.56, 0.1674), (-0.06658, 12.6, -0.01674), (0.06658, 12.6, -0.01674), (-0.06658, 12.6, 0.01674), (0.06658, 12.6, 0.01674), (-1.624, -3.0, -0.611), (1.624, -3.0, -0.611), (-1.624, -3.0, 0.611), (1.624, -3.0, 0.611)], [], [(4, 5, 1, 0), (2, 1, 8, 9), (6, 7, 3, 2), (0, 3, 33, 32), (0, 1, 2, 3), (7, 6, 5, 4), (9, 8, 12, 13), (6, 2, 9, 11), (5, 6, 11, 10), (1, 5, 10, 8), (13, 12, 16, 17), (11, 9, 13, 15), (10, 11, 15, 14), (8, 10, 14, 12), (17, 16, 20, 21), (15, 13, 17, 19), (14, 15, 19, 18), (12, 14, 18, 16), (21, 20, 24, 25), (19, 17, 21, 23), (18, 19, 23, 22), (16, 18, 22, 20), (23, 21, 25, 27), (22, 23, 27, 26), (20, 22, 26, 24), (24, 26, 30, 28), (26, 27, 31, 30), (27, 25, 29, 31), (25, 24, 28, 29), (35, 34, 32, 33), (7, 4, 34, 35), (3, 7, 35, 33), (4, 0, 32, 34)])
me_cube_028.polygons.foreach_set('use_smooth', [True] * 33)
me_cube_028.materials.append(mat_material_010)
me_cube_028.use_remesh_preserve_volume = False
me_cube_028.use_remesh_preserve_attributes = False
me_cube_028.use_mirror_vertex_groups = False
me_cube_028.update()
me_cube_029 = bpy.data.meshes.new('Cube.029')
me_cube_029.from_pydata([(-2.323, -3.0, -0.874), (-3.604, -1.0, -1.0), (3.604, -1.0, -1.0), (2.323, -3.0, -0.874), (-2.323, -3.0, 0.874), (-3.604, -1.0, 1.0), (3.604, -1.0, 1.0), (2.323, -3.0, 0.874), (-4.423, 0.8318, -1.112), (4.423, 0.8318, -1.112), (-4.423, 0.8318, 1.112), (4.423, 0.8318, 1.112), (-4.423, 3.773, -1.112), (4.423, 3.773, -1.112), (-4.423, 3.773, 1.112), (4.423, 3.773, 1.112), (-3.481, 5.928, -0.8752), (3.481, 5.928, -0.8752), (-3.481, 5.928, 0.8752), (3.481, 5.928, 0.8752), (-2.219, 8.742, -0.558), (2.219, 8.742, -0.558), (-2.219, 8.742, 0.558), (2.219, 8.742, 0.558), (-0.6658, 11.56, -0.1674), (0.6658, 11.56, -0.1674), (-0.6658, 11.56, 0.1674), (0.6658, 11.56, 0.1674), (-0.06658, 12.6, -0.01674), (0.06658, 12.6, -0.01674), (-0.06658, 12.6, 0.01674), (0.06658, 12.6, 0.01674), (-1.624, -3.0, -0.611), (1.624, -3.0, -0.611), (-1.624, -3.0, 0.611), (1.624, -3.0, 0.611)], [], [(4, 5, 1, 0), (2, 1, 8, 9), (6, 7, 3, 2), (0, 3, 33, 32), (0, 1, 2, 3), (7, 6, 5, 4), (9, 8, 12, 13), (6, 2, 9, 11), (5, 6, 11, 10), (1, 5, 10, 8), (13, 12, 16, 17), (11, 9, 13, 15), (10, 11, 15, 14), (8, 10, 14, 12), (17, 16, 20, 21), (15, 13, 17, 19), (14, 15, 19, 18), (12, 14, 18, 16), (21, 20, 24, 25), (19, 17, 21, 23), (18, 19, 23, 22), (16, 18, 22, 20), (23, 21, 25, 27), (22, 23, 27, 26), (20, 22, 26, 24), (24, 26, 30, 28), (26, 27, 31, 30), (27, 25, 29, 31), (25, 24, 28, 29), (35, 34, 32, 33), (7, 4, 34, 35), (3, 7, 35, 33), (4, 0, 32, 34)])
me_cube_029.polygons.foreach_set('use_smooth', [True] * 33)
me_cube_029.materials.append(mat_material_011)
me_cube_029.use_remesh_preserve_volume = False
me_cube_029.use_remesh_preserve_attributes = False
me_cube_029.use_mirror_vertex_groups = False
me_cube_029.update()
me_cube_030 = bpy.data.meshes.new('Cube.030')
me_cube_030.from_pydata([(-2.323, -3.0, -0.874), (-3.604, -1.0, -1.0), (3.604, -1.0, -1.0), (2.323, -3.0, -0.874), (-2.323, -3.0, 0.874), (-3.604, -1.0, 1.0), (3.604, -1.0, 1.0), (2.323, -3.0, 0.874), (-4.423, 0.8318, -1.112), (4.423, 0.8318, -1.112), (-4.423, 0.8318, 1.112), (4.423, 0.8318, 1.112), (-4.423, 3.773, -1.112), (4.423, 3.773, -1.112), (-4.423, 3.773, 1.112), (4.423, 3.773, 1.112), (-3.481, 5.928, -0.8752), (3.481, 5.928, -0.8752), (-3.481, 5.928, 0.8752), (3.481, 5.928, 0.8752), (-2.219, 8.742, -0.558), (2.219, 8.742, -0.558), (-2.219, 8.742, 0.558), (2.219, 8.742, 0.558), (-0.6658, 11.56, -0.1674), (0.6658, 11.56, -0.1674), (-0.6658, 11.56, 0.1674), (0.6658, 11.56, 0.1674), (-0.06658, 12.6, -0.01674), (0.06658, 12.6, -0.01674), (-0.06658, 12.6, 0.01674), (0.06658, 12.6, 0.01674), (-1.624, -3.0, -0.611), (1.624, -3.0, -0.611), (-1.624, -3.0, 0.611), (1.624, -3.0, 0.611)], [], [(4, 5, 1, 0), (2, 1, 8, 9), (6, 7, 3, 2), (0, 3, 33, 32), (0, 1, 2, 3), (7, 6, 5, 4), (9, 8, 12, 13), (6, 2, 9, 11), (5, 6, 11, 10), (1, 5, 10, 8), (13, 12, 16, 17), (11, 9, 13, 15), (10, 11, 15, 14), (8, 10, 14, 12), (17, 16, 20, 21), (15, 13, 17, 19), (14, 15, 19, 18), (12, 14, 18, 16), (21, 20, 24, 25), (19, 17, 21, 23), (18, 19, 23, 22), (16, 18, 22, 20), (23, 21, 25, 27), (22, 23, 27, 26), (20, 22, 26, 24), (24, 26, 30, 28), (26, 27, 31, 30), (27, 25, 29, 31), (25, 24, 28, 29), (35, 34, 32, 33), (7, 4, 34, 35), (3, 7, 35, 33), (4, 0, 32, 34)])
me_cube_030.polygons.foreach_set('use_smooth', [True] * 33)
me_cube_030.materials.append(mat_material_012)
me_cube_030.use_remesh_preserve_volume = False
me_cube_030.use_remesh_preserve_attributes = False
me_cube_030.use_mirror_vertex_groups = False
me_cube_030.update()
me_cube_031 = bpy.data.meshes.new('Cube.031')
me_cube_031.from_pydata([(-2.323, -3.0, -0.874), (-3.604, -1.0, -1.0), (3.604, -1.0, -1.0), (2.323, -3.0, -0.874), (-2.323, -3.0, 0.874), (-3.604, -1.0, 1.0), (3.604, -1.0, 1.0), (2.323, -3.0, 0.874), (-4.423, 0.8318, -1.112), (4.423, 0.8318, -1.112), (-4.423, 0.8318, 1.112), (4.423, 0.8318, 1.112), (-4.423, 3.773, -1.112), (4.423, 3.773, -1.112), (-4.423, 3.773, 1.112), (4.423, 3.773, 1.112), (-3.481, 5.928, -0.8752), (3.481, 5.928, -0.8752), (-3.481, 5.928, 0.8752), (3.481, 5.928, 0.8752), (-2.219, 8.742, -0.558), (2.219, 8.742, -0.558), (-2.219, 8.742, 0.558), (2.219, 8.742, 0.558), (-0.6658, 11.56, -0.1674), (0.6658, 11.56, -0.1674), (-0.6658, 11.56, 0.1674), (0.6658, 11.56, 0.1674), (-0.06658, 12.6, -0.01674), (0.06658, 12.6, -0.01674), (-0.06658, 12.6, 0.01674), (0.06658, 12.6, 0.01674), (-1.624, -3.0, -0.611), (1.624, -3.0, -0.611), (-1.624, -3.0, 0.611), (1.624, -3.0, 0.611)], [], [(4, 5, 1, 0), (2, 1, 8, 9), (6, 7, 3, 2), (0, 3, 33, 32), (0, 1, 2, 3), (7, 6, 5, 4), (9, 8, 12, 13), (6, 2, 9, 11), (5, 6, 11, 10), (1, 5, 10, 8), (13, 12, 16, 17), (11, 9, 13, 15), (10, 11, 15, 14), (8, 10, 14, 12), (17, 16, 20, 21), (15, 13, 17, 19), (14, 15, 19, 18), (12, 14, 18, 16), (21, 20, 24, 25), (19, 17, 21, 23), (18, 19, 23, 22), (16, 18, 22, 20), (23, 21, 25, 27), (22, 23, 27, 26), (20, 22, 26, 24), (24, 26, 30, 28), (26, 27, 31, 30), (27, 25, 29, 31), (25, 24, 28, 29), (35, 34, 32, 33), (7, 4, 34, 35), (3, 7, 35, 33), (4, 0, 32, 34)])
me_cube_031.polygons.foreach_set('use_smooth', [True] * 33)
me_cube_031.materials.append(mat_material_013)
me_cube_031.use_remesh_preserve_volume = False
me_cube_031.use_remesh_preserve_attributes = False
me_cube_031.use_mirror_vertex_groups = False
me_cube_031.update()
me_cube_011 = bpy.data.meshes.new('Cube.011')
me_cube_011.from_pydata([(-2.323, -3.0, -0.874), (-3.604, -1.0, -1.0), (3.604, -1.0, -1.0), (2.323, -3.0, -0.874), (-2.323, -3.0, 0.874), (-3.604, -1.0, 1.0), (3.604, -1.0, 1.0), (2.323, -3.0, 0.874), (-4.423, 0.8318, -1.112), (4.423, 0.8318, -1.112), (-4.423, 0.8318, 1.112), (4.423, 0.8318, 1.112), (-4.423, 4.168, -1.112), (4.423, 4.168, -1.112), (-4.423, 4.168, 1.112), (4.423, 4.168, 1.112), (-3.481, 7.0, -0.8752), (3.481, 7.0, -0.8752), (-3.481, 7.0, 0.8752), (3.481, 7.0, 0.8752), (-2.219, 11.0, -0.558), (2.219, 11.0, -0.558), (-2.219, 11.0, 0.558), (2.219, 11.0, 0.558), (-0.6658, 15.0, -0.1674), (0.6658, 15.0, -0.1674), (-0.6658, 15.0, 0.1674), (0.6658, 15.0, 0.1674), (-0.06658, 16.49, -0.01674), (0.06658, 16.49, -0.01674), (-0.06658, 16.49, 0.01674), (0.06658, 16.49, 0.01674), (-1.624, -3.0, -0.611), (1.624, -3.0, -0.611), (-1.624, -3.0, 0.611), (1.624, -3.0, 0.611)], [], [(4, 5, 1, 0), (2, 1, 8, 9), (6, 7, 3, 2), (0, 3, 33, 32), (0, 1, 2, 3), (7, 6, 5, 4), (9, 8, 12, 13), (6, 2, 9, 11), (5, 6, 11, 10), (1, 5, 10, 8), (13, 12, 16, 17), (11, 9, 13, 15), (10, 11, 15, 14), (8, 10, 14, 12), (17, 16, 20, 21), (15, 13, 17, 19), (14, 15, 19, 18), (12, 14, 18, 16), (21, 20, 24, 25), (19, 17, 21, 23), (18, 19, 23, 22), (16, 18, 22, 20), (23, 21, 25, 27), (22, 23, 27, 26), (20, 22, 26, 24), (24, 26, 30, 28), (26, 27, 31, 30), (27, 25, 29, 31), (25, 24, 28, 29), (35, 34, 32, 33), (7, 4, 34, 35), (3, 7, 35, 33), (4, 0, 32, 34)])
me_cube_011.polygons.foreach_set('use_smooth', [True] * 33)
me_cube_011.materials.append(mat_material_002)
me_cube_011.use_remesh_preserve_volume = False
me_cube_011.use_remesh_preserve_attributes = False
me_cube_011.use_mirror_vertex_groups = False
me_cube_011.update()
me_cylinder_003 = bpy.data.meshes.new('Cylinder.003')
me_cylinder_003.from_pydata([(-3.313, 1.051, -0.4849), (-3.313, -0.6606, -0.4849), (-2.895, 1.051, -0.4849), (-2.895, -0.6606, -0.4849), (-2.687, 1.051, -0.8466), (-2.687, -0.6606, -0.8466), (-2.895, 1.051, -1.208), (-2.895, -0.6606, -1.208), (-3.313, 1.051, -1.208), (-3.313, -0.6606, -1.208), (-3.522, 1.051, -0.8466), (-3.522, -0.6606, -0.8466), (-3.313, 1.051, -0.001441), (-3.313, -0.6606, -0.001441), (-2.895, -0.6606, -0.001441), (-2.895, 1.051, -0.001441), (-2.477, 1.051, -0.2432), (-2.477, -0.6606, -0.2432), (-2.268, -0.6606, -0.6048), (-2.268, 1.051, -0.6048), (-2.268, 1.051, -1.088), (-2.268, -0.6606, -1.088), (-2.477, -0.6606, -1.45), (-2.477, 1.051, -1.45), (-2.895, 1.051, -1.692), (-2.895, -0.6606, -1.692), (-3.313, -0.6606, -1.692), (-3.313, 1.051, -1.692), (-3.94, 1.051, -0.6048), (-3.94, -0.6606, -0.6048), (-3.732, -0.6606, -0.2432), (-3.732, 1.051, -0.2432), (-3.732, 1.051, -1.45), (-3.732, -0.6606, -1.45), (-3.94, -0.6606, -1.088), (-3.94, 1.051, -1.088), (-3.313, 1.534, -0.4849), (-2.895, 1.534, -0.4849), (-2.687, 1.534, -0.8466), (-2.895, 1.534, -1.208), (-3.313, 1.534, -1.208), (-3.522, 1.534, -0.8466)], [], [(12, 13, 14, 15), (1, 13, 12, 0), (3, 14, 13, 1), (2, 15, 14, 3), (0, 12, 15, 2), (16, 17, 18, 19), (3, 17, 16, 2), (5, 18, 17, 3), (4, 19, 18, 5), (2, 16, 19, 4), (20, 21, 22, 23), (5, 21, 20, 4), (7, 22, 21, 5), (6, 23, 22, 7), (4, 20, 23, 6), (24, 25, 26, 27), (7, 25, 24, 6), (9, 26, 25, 7), (8, 27, 26, 9), (6, 24, 27, 8), (28, 29, 30, 31), (11, 29, 28, 10), (1, 30, 29, 11), (0, 31, 30, 1), (10, 28, 31, 0), (32, 33, 34, 35), (9, 33, 32, 8), (11, 34, 33, 9), (10, 35, 34, 11), (8, 32, 35, 10), (36, 37, 38, 39, 40, 41), (2, 37, 36, 0), (4, 38, 37, 2), (6, 39, 38, 4), (8, 40, 39, 6), (10, 41, 40, 8), (0, 36, 41, 10)])
me_cylinder_003.polygons.foreach_set('use_smooth', [True] * 37)
me_cylinder_003.materials.append(mat_material)
me_cylinder_003.use_remesh_preserve_volume = False
me_cylinder_003.use_remesh_preserve_attributes = False
me_cylinder_003.use_mirror_vertex_groups = False
me_cylinder_003.update()
me_cylinder_002 = bpy.data.meshes.new('Cylinder.002')
me_cylinder_002.from_pydata([(4.037, -2.808, -0.8534), (4.345, -10.46, -0.8534), (4.373, -2.795, -1.048), (4.681, -10.44, -1.048), (4.373, -2.795, -1.436), (4.681, -10.44, -1.436), (4.037, -2.808, -1.63), (4.345, -10.46, -1.63), (3.701, -2.822, -1.436), (4.009, -10.47, -1.436), (3.701, -2.822, -1.048), (4.009, -10.47, -1.048)], [], [(0, 1, 3, 2), (2, 3, 5, 4), (4, 5, 7, 6), (6, 7, 9, 8), (3, 1, 11, 9, 7, 5), (10, 11, 1, 0), (8, 9, 11, 10), (0, 2, 4, 6, 8, 10)])
me_cylinder_002.materials.append(mat_material)
me_cylinder_002.use_remesh_preserve_volume = False
me_cylinder_002.use_remesh_preserve_attributes = False
me_cylinder_002.use_mirror_vertex_groups = False
me_cylinder_002.update()
me_cylinder_001 = bpy.data.meshes.new('Cylinder.001')
me_cylinder_001.from_pydata([(-4.344, 1.362, 0.08842), (-4.344, -0.7975, 0.08842), (-3.264, 1.362, 0.08842), (-3.264, -0.7975, 0.08842), (-2.724, 1.362, -0.8466), (-2.724, -0.7975, -0.8466), (-3.264, 1.362, -1.782), (-3.264, -0.7975, -1.782), (-4.344, 1.362, -1.782), (-4.344, -0.7975, -1.782), (-4.884, 1.362, -0.8466), (-4.884, -0.7975, -0.8466)], [], [(0, 1, 3, 2), (2, 3, 5, 4), (4, 5, 7, 6), (6, 7, 9, 8), (3, 1, 11, 9, 7, 5), (10, 11, 1, 0), (8, 9, 11, 10), (0, 2, 4, 6, 8, 10)])
me_cylinder_001.polygons.foreach_set('use_smooth', [True] * 8)
me_cylinder_001.materials.append(mat_material)
me_cylinder_001.use_remesh_preserve_volume = False
me_cylinder_001.use_remesh_preserve_attributes = False
me_cylinder_001.use_mirror_vertex_groups = False
me_cylinder_001.update()
me_cube_006 = bpy.data.meshes.new('Cube.006')
me_cube_006.from_pydata([(-5.924, -2.595, -1.895), (-5.133, -1.107, -1.707), (-3.685, -1.92, -1.364), (-4.476, -3.408, -1.551), (-6.135, -2.595, -1.007), (-5.344, -1.107, -0.819), (-3.896, -1.92, -0.4752), (-4.687, -3.408, -0.6629)], [], [(4, 5, 1, 0), (5, 6, 2, 1), (6, 7, 3, 2), (7, 4, 0, 3), (0, 1, 2, 3), (7, 6, 5, 4)])
me_cube_006.polygons.foreach_set('use_smooth', [True] * 6)
me_cube_006.materials.append(mat_material)
me_cube_006.use_remesh_preserve_volume = False
me_cube_006.use_remesh_preserve_attributes = False
me_cube_006.use_mirror_vertex_groups = False
me_cube_006.update()
me_cube_005 = bpy.data.meshes.new('Cube.005')
me_cube_005.from_pydata([(-7.207, -1.069, -1.951), (-6.943, 1.995, -1.992), (-5.168, 1.513, -1.531), (-5.432, -1.551, -1.49), (-7.504, -1.045, -0.7641), (-7.241, 2.019, -0.8054), (-5.465, 1.537, -0.3449), (-5.729, -1.527, -0.3036), (-6.122, 4.971, -1.891), (-5.833, 4.892, -1.816), (-6.419, 4.995, -0.7042), (-6.131, 4.915, -0.6293)], [], [(4, 5, 1, 0), (2, 1, 8, 9), (6, 7, 3, 2), (7, 4, 0, 3), (0, 1, 2, 3), (7, 6, 5, 4), (10, 11, 9, 8), (6, 2, 9, 11), (5, 6, 11, 10), (1, 5, 10, 8)])
me_cube_005.polygons.foreach_set('use_smooth', [True] * 10)
me_cube_005.materials.append(mat_material_002)
me_cube_005.use_remesh_preserve_volume = False
me_cube_005.use_remesh_preserve_attributes = False
me_cube_005.use_mirror_vertex_groups = False
me_cube_005.update()
me_cube_004 = bpy.data.meshes.new('Cube.004')
me_cube_004.from_pydata([(-5.782, -2.554, -1.942), (-5.588, 1.226, -2.072), (-3.643, 3.082, -1.367), (-2.24, -2.006, -1.172), (-6.133, -2.585, -0.2177), (-5.94, 1.195, -0.3477), (-3.995, 3.051, 0.3576), (-2.592, -2.036, 0.5527)], [], [(4, 5, 1, 0), (5, 6, 2, 1), (6, 7, 3, 2), (7, 4, 0, 3), (0, 1, 2, 3), (7, 6, 5, 4)])
me_cube_004.polygons.foreach_set('use_smooth', [True] * 6)
me_cube_004.materials.append(mat_material_003)
me_cube_004.use_remesh_preserve_volume = False
me_cube_004.use_remesh_preserve_attributes = False
me_cube_004.use_mirror_vertex_groups = False
me_cube_004.update()
me_cube_001 = bpy.data.meshes.new('Cube.001')
me_cube_001.from_pydata([(-2.323, -3.0, -0.874), (-3.604, -1.0, -1.0), (3.604, -1.0, -1.0), (2.323, -3.0, -0.874), (-2.323, -3.0, 0.874), (-3.604, -1.0, 1.0), (3.604, -1.0, 1.0), (2.323, -3.0, 0.874), (-4.423, 0.8318, -1.112), (4.423, 0.8318, -1.112), (-4.423, 0.8318, 1.112), (4.423, 0.8318, 1.112), (-4.423, 4.168, -1.112), (4.423, 4.168, -1.112), (-4.423, 4.168, 1.112), (4.423, 4.168, 1.112), (-3.481, 7.0, -0.8752), (3.481, 7.0, -0.8752), (-3.481, 7.0, 0.8752), (3.481, 7.0, 0.8752), (-2.219, 11.0, -0.558), (2.219, 11.0, -0.558), (-2.219, 11.0, 0.558), (2.219, 11.0, 0.558), (-0.6658, 15.0, -0.1674), (0.6658, 15.0, -0.1674), (-0.6658, 15.0, 0.1674), (0.6658, 15.0, 0.1674), (-0.06658, 16.49, -0.01674), (0.06658, 16.49, -0.01674), (-0.06658, 16.49, 0.01674), (0.06658, 16.49, 0.01674), (-1.624, -3.0, -0.611), (1.624, -3.0, -0.611), (-1.624, -3.0, 0.611), (1.624, -3.0, 0.611)], [], [(4, 5, 1, 0), (2, 1, 8, 9), (6, 7, 3, 2), (0, 3, 33, 32), (0, 1, 2, 3), (7, 6, 5, 4), (9, 8, 12, 13), (6, 2, 9, 11), (5, 6, 11, 10), (1, 5, 10, 8), (13, 12, 16, 17), (11, 9, 13, 15), (10, 11, 15, 14), (8, 10, 14, 12), (17, 16, 20, 21), (15, 13, 17, 19), (14, 15, 19, 18), (12, 14, 18, 16), (21, 20, 24, 25), (19, 17, 21, 23), (18, 19, 23, 22), (16, 18, 22, 20), (23, 21, 25, 27), (22, 23, 27, 26), (20, 22, 26, 24), (24, 26, 30, 28), (26, 27, 31, 30), (27, 25, 29, 31), (25, 24, 28, 29), (35, 34, 32, 33), (7, 4, 34, 35), (3, 7, 35, 33), (4, 0, 32, 34)])
me_cube_001.polygons.foreach_set('use_smooth', [True] * 33)
me_cube_001.materials.append(mat_material_003)
me_cube_001.use_remesh_preserve_volume = False
me_cube_001.use_remesh_preserve_attributes = False
me_cube_001.use_mirror_vertex_groups = False
me_cube_001.update()

# ---- objects
ob_sphere_001 = bpy.data.objects.new('Sphere.001', me_sphere_001)
ob_point_003 = bpy.data.objects.new('Point.003', light_point_003)
ob_point_004 = bpy.data.objects.new('Point.004', light_point_004)
ob_cylinder_005 = bpy.data.objects.new('Cylinder.005', me_cylinder_006)
ob_cube_015 = bpy.data.objects.new('Cube.015', me_cube_014)
ob_cube_019 = bpy.data.objects.new('Cube.019', me_cube_018)
ob_cube_020 = bpy.data.objects.new('Cube.020', me_cube_019)
ob_cube_021 = bpy.data.objects.new('Cube.021', me_cube_020)
ob_cube_022 = bpy.data.objects.new('Cube.022', me_cube_021)
ob_cube_024 = bpy.data.objects.new('Cube.024', me_cube_023)
ob_cube_025 = bpy.data.objects.new('Cube.025', me_cube_024)
ob_cube_026 = bpy.data.objects.new('Cube.026', me_cube_025)
ob_cube_027 = bpy.data.objects.new('Cube.027', me_cube_026)
ob_cube_001 = bpy.data.objects.new('Cube.001', me_cube_028)
ob_cube_002 = bpy.data.objects.new('Cube.002', me_cube_029)
ob_cube_003 = bpy.data.objects.new('Cube.003', me_cube_030)
ob_cube_004 = bpy.data.objects.new('Cube.004', me_cube_031)
ob_point_002 = bpy.data.objects.new('Point.002', light_point_002)
ob_cube_012 = bpy.data.objects.new('Cube.012', me_cube_011)
ob_cylinder_002 = bpy.data.objects.new('Cylinder.002', me_cylinder_003)
ob_point_001 = bpy.data.objects.new('Point.001', light_point_001)
ob_point = bpy.data.objects.new('Point', light_point)
ob_cylinder_001 = bpy.data.objects.new('Cylinder.001', me_cylinder_002)
ob_cylinder = bpy.data.objects.new('Cylinder', me_cylinder_001)
ob_cube_007 = bpy.data.objects.new('Cube.007', me_cube_006)
ob_cube_006 = bpy.data.objects.new('Cube.006', me_cube_005)
ob_cube_005 = bpy.data.objects.new('Cube.005', me_cube_004)
ob_sun = bpy.data.objects.new('Sun', light_sun)
ob_cube = bpy.data.objects.new('Cube', me_cube_001)
ob_camera = bpy.data.objects.new('Camera', cam_camera)

# ---- transforms, parenting, visibility, modifiers, constraints
ob_sphere_001.location = (-0.02525, -6.996, 1.969)
ob_sphere_001.rotation_euler = (0.009972, -2.998e-09, -6.283)
ob_sphere_001.scale = (1.1, 1.1, 0.77)
ob_sphere_001.lineart.crease_threshold = 0.0
ob_point_003.location = (3.631, 21.46, 5.305)
ob_point_003.rotation_euler = (0.0, -0.0, -3.142)
ob_point_003.lineart.crease_threshold = 0.0
ob_point_004.location = (9.617, 9.39, 5.305)
ob_point_004.rotation_euler = (0.0, -0.0, -3.142)
ob_point_004.lineart.crease_threshold = 0.0
ob_cylinder_005.location = (0.00206, -19.27, 0.0)
ob_cylinder_005.rotation_euler = (0.0, -0.0, -3.142)
ob_cylinder_005.scale = (1.0, 1.209, 1.0)
ob_cylinder_005.lineart.crease_threshold = 0.0
_m = ob_cylinder_005.modifiers.new('Bevel', 'BEVEL')
_m.limit_method = 'NONE'
_m.spread = 0.0
_m = ob_cylinder_005.modifiers.new('Mirror', 'MIRROR')
ob_cube_015.location = (0.00206, -2.556, -0.3)
ob_cube_015.rotation_euler = (-0.0487, -3.142, -6.283)
ob_cube_015.scale = (1.1, 1.33, 1.1)
ob_cube_015.lineart.crease_threshold = 0.0
_m = ob_cube_015.modifiers.new('Subsurf', 'SUBSURF')
_m.uv_smooth = 'PRESERVE_CORNERS'
_m.quality = 2
_m.levels = 2
_m.show_only_control_edges = False
ob_cube_019.location = (0.002061, -8.985, 0.0)
ob_cube_019.rotation_euler = (0.0, -0.0, -6.283)
ob_cube_019.scale = (1.249, 1.51, 1.249)
ob_cube_019.lineart.crease_threshold = 0.0
_m = ob_cube_019.modifiers.new('Bevel', 'BEVEL')
_m.width = 0.2
_m.width_pct = 0.2
_m.limit_method = 'NONE'
_m.spread = 0.0
_m = ob_cube_019.modifiers.new('Mirror', 'MIRROR')
ob_cube_020.location = (0.002061, 18.73, 0.0)
ob_cube_020.rotation_euler = (0.0, -0.0, -6.283)
ob_cube_020.scale = (0.6063, 1.212, 0.3883)
ob_cube_020.lineart.crease_threshold = 0.0
_m = ob_cube_020.modifiers.new('Bevel', 'BEVEL')
_m.limit_method = 'NONE'
_m.spread = 0.0
_m = ob_cube_020.modifiers.new('Mirror', 'MIRROR')
ob_cube_021.location = (0.002061, 12.71, 0.0)
ob_cube_021.rotation_euler = (0.0, -0.0, -6.283)
ob_cube_021.scale = (0.6063, 1.212, 0.3883)
ob_cube_021.lineart.crease_threshold = 0.0
_m = ob_cube_021.modifiers.new('Bevel', 'BEVEL')
_m.width = 0.2
_m.width_pct = 0.2
_m.limit_method = 'NONE'
_m.spread = 0.0
_m = ob_cube_021.modifiers.new('Mirror', 'MIRROR')
ob_cube_022.location = (0.002061, 11.7, 0.0)
ob_cube_022.rotation_euler = (0.0, -0.0, -3.142)
ob_cube_022.scale = (0.6063, 1.212, 0.3883)
ob_cube_022.lineart.crease_threshold = 0.0
_m = ob_cube_022.modifiers.new('Bevel', 'BEVEL')
_m.width = 0.2
_m.width_pct = 0.2
_m.limit_method = 'NONE'
_m.spread = 0.0
_m = ob_cube_022.modifiers.new('Mirror', 'MIRROR')
ob_cube_024.location = (0.02937, -4.353, 1.305)
ob_cube_024.rotation_euler = (0.009972, -2.998e-09, -6.283)
ob_cube_024.scale = (1.0, 1.209, 1.0)
ob_cube_024.lineart.crease_threshold = 0.0
_m = ob_cube_024.modifiers.new('Subsurf', 'SUBSURF')
_m.uv_smooth = 'PRESERVE_CORNERS'
_m.quality = 2
_m.levels = 2
_m.show_only_control_edges = False
ob_cube_025.location = (0.02937, -11.56, 1.324)
ob_cube_025.rotation_euler = (0.009972, -2.998e-09, -6.283)
ob_cube_025.scale = (1.102, 1.209, 0.5977)
ob_cube_025.lineart.crease_threshold = 0.0
_m = ob_cube_025.modifiers.new('Subsurf', 'SUBSURF')
_m.uv_smooth = 'PRESERVE_CORNERS'
_m.quality = 2
_m.levels = 2
_m.show_only_control_edges = False
ob_cube_026.location = (0.02937, -11.21, 0.6793)
ob_cube_026.rotation_euler = (0.009972, -2.998e-09, -6.283)
ob_cube_026.scale = (1.0, 2.611, 0.8427)
ob_cube_026.lineart.crease_threshold = 0.0
_m = ob_cube_026.modifiers.new('Subsurf', 'SUBSURF')
_m.uv_smooth = 'PRESERVE_CORNERS'
_m.quality = 2
_m.levels = 2
_m.show_only_control_edges = False
ob_cube_027.location = (0.00206, -2.556, 0.0)
ob_cube_027.rotation_euler = (0.0, -0.0, -6.283)
ob_cube_027.scale = (1.0, 1.209, 1.0)
ob_cube_027.lineart.crease_threshold = 0.0
_m = ob_cube_027.modifiers.new('Subsurf', 'SUBSURF')
_m.uv_smooth = 'PRESERVE_CORNERS'
_m.quality = 2
_m.levels = 2
_m.show_only_control_edges = False
ob_cube_001.location = (0.02937, -11.21, 0.6793)
ob_cube_001.rotation_euler = (0.4158, -1.22e-07, -7.854)
ob_cube_001.scale = (1.0, 1.305, 0.8426)
ob_cube_001.lineart.crease_threshold = 0.0
_m = ob_cube_001.modifiers.new('Subsurf', 'SUBSURF')
_m.uv_smooth = 'PRESERVE_CORNERS'
_m.quality = 2
_m.levels = 2
_m.show_only_control_edges = False
ob_cube_002.location = (0.02937, -11.21, 0.6793)
ob_cube_002.rotation_euler = (0.4158, -1.22e-07, -4.712)
ob_cube_002.scale = (1.0, 1.305, 0.8426)
ob_cube_002.lineart.crease_threshold = 0.0
_m = ob_cube_002.modifiers.new('Subsurf', 'SUBSURF')
_m.uv_smooth = 'PRESERVE_CORNERS'
_m.quality = 2
_m.levels = 2
_m.show_only_control_edges = False
ob_cube_003.location = (0.02937, 17.66, 0.6793)
ob_cube_003.rotation_euler = (0.4158, -1.22e-07, -4.712)
ob_cube_003.scale = (0.2709, 0.3534, 0.2283)
ob_cube_003.lineart.crease_threshold = 0.0
_m = ob_cube_003.modifiers.new('Subsurf', 'SUBSURF')
_m.uv_smooth = 'PRESERVE_CORNERS'
_m.quality = 2
_m.levels = 2
_m.show_only_control_edges = False
ob_cube_004.location = (0.02937, 17.66, 0.6793)
ob_cube_004.rotation_euler = (0.4158, -1.22e-07, -7.854)
ob_cube_004.scale = (0.2709, 0.3534, 0.2283)
ob_cube_004.lineart.crease_threshold = 0.0
_m = ob_cube_004.modifiers.new('Subsurf', 'SUBSURF')
_m.uv_smooth = 'PRESERVE_CORNERS'
_m.quality = 2
_m.levels = 2
_m.show_only_control_edges = False
ob_point_002.location = (-3.629, -21.49, 5.305)
ob_point_002.lineart.crease_threshold = 0.0
ob_cube_012.location = (0.0, -15.26, -0.3)
ob_cube_012.scale = (1.1, 1.33, 1.1)
ob_cube_012.lineart.crease_threshold = 0.0
_m = ob_cube_012.modifiers.new('Subsurf', 'SUBSURF')
_m.uv_smooth = 'PRESERVE_CORNERS'
_m.quality = 2
_m.levels = 2
_m.show_only_control_edges = False
ob_cylinder_002.location = (0.0, -17.68, 0.0)
ob_cylinder_002.scale = (1.0, 1.209, 1.0)
ob_cylinder_002.lineart.crease_threshold = 0.0
_m = ob_cylinder_002.modifiers.new('Bevel', 'BEVEL')
_m.limit_method = 'NONE'
_m.spread = 0.0
_m = ob_cylinder_002.modifiers.new('Mirror', 'MIRROR')
ob_point_001.location = (9.58, -4.289, 2.368)
ob_point_001.lineart.crease_threshold = 0.0
ob_point.location = (-9.615, -9.415, 5.305)
ob_point.lineart.crease_threshold = 0.0
ob_cylinder_001.location = (0.0, 27.88, 0.0)
ob_cylinder_001.scale = (0.82, 4.225, 1.0)
ob_cylinder_001.lineart.crease_threshold = 0.0
_m = ob_cylinder_001.modifiers.new('Bevel', 'BEVEL')
_m.limit_method = 'NONE'
_m.spread = 0.0
_m = ob_cylinder_001.modifiers.new('Mirror', 'MIRROR')
ob_cylinder.location = (0.0, -17.68, 0.0)
ob_cylinder.scale = (1.0, 1.209, 1.0)
ob_cylinder.lineart.crease_threshold = 0.0
_m = ob_cylinder.modifiers.new('Bevel', 'BEVEL')
_m.limit_method = 'NONE'
_m.spread = 0.0
_m = ob_cylinder.modifiers.new('Mirror', 'MIRROR')
ob_cube_007.location = (0.0, -10.08, 0.0)
ob_cube_007.scale = (1.0, 1.209, 1.0)
ob_cube_007.lineart.crease_threshold = 0.0
_m = ob_cube_007.modifiers.new('Bevel', 'BEVEL')
_m.limit_method = 'NONE'
_m.spread = 0.0
_m = ob_cube_007.modifiers.new('Mirror', 'MIRROR')
ob_cube_006.location = (0.0, -15.92, 0.0)
ob_cube_006.scale = (1.0, 1.209, 1.0)
ob_cube_006.lineart.crease_threshold = 0.0
_m = ob_cube_006.modifiers.new('Bevel', 'BEVEL')
_m.width = 0.2
_m.width_pct = 0.2
_m.limit_method = 'NONE'
_m.spread = 0.0
_m = ob_cube_006.modifiers.new('Mirror', 'MIRROR')
ob_cube_005.location = (0.0, -14.92, 0.0)
ob_cube_005.scale = (1.0, 1.209, 1.0)
ob_cube_005.lineart.crease_threshold = 0.0
_m = ob_cube_005.modifiers.new('Bevel', 'BEVEL')
_m.width = 0.2
_m.width_pct = 0.2
_m.limit_method = 'NONE'
_m.spread = 0.0
_m = ob_cube_005.modifiers.new('Mirror', 'MIRROR')
ob_sun.location = (15.0, 7.718, 18.0)
ob_sun.rotation_euler = (2.079e-08, 1.134, 0.8727)
ob_sun.lineart.crease_threshold = 0.0
ob_cube.location = (0.0, -15.26, 0.0)
ob_cube.scale = (1.0, 1.209, 1.0)
ob_cube.lineart.crease_threshold = 0.0
_m = ob_cube.modifiers.new('Subsurf', 'SUBSURF')
_m.uv_smooth = 'PRESERVE_CORNERS'
_m.quality = 2
_m.levels = 2
_m.show_only_control_edges = False
ob_camera.location = (0.0, 0.0, 30.0)
ob_camera.lock_rotations_4d = False
ob_camera.empty_display_type = 'ARROWS'
ob_camera.color = (0.0, 0.0, 0.0, 0.0)
ob_camera.hide_viewport = True
ob_camera.display_type = 'WIRE'
ob_camera.lineart.crease_threshold = 0.0

# ---- collection membership
scene.collection.objects.link(ob_sphere_001)
scene.collection.objects.link(ob_point_003)
scene.collection.objects.link(ob_point_004)
scene.collection.objects.link(ob_cylinder_005)
scene.collection.objects.link(ob_cube_015)
scene.collection.objects.link(ob_cube_019)
scene.collection.objects.link(ob_cube_020)
scene.collection.objects.link(ob_cube_021)
scene.collection.objects.link(ob_cube_022)
scene.collection.objects.link(ob_cube_024)
scene.collection.objects.link(ob_cube_025)
scene.collection.objects.link(ob_cube_026)
scene.collection.objects.link(ob_cube_027)
scene.collection.objects.link(ob_cube_001)
scene.collection.objects.link(ob_cube_002)
scene.collection.objects.link(ob_cube_003)
scene.collection.objects.link(ob_cube_004)
col_collection_1.objects.link(ob_point_002)
col_collection_1.objects.link(ob_cube_012)
col_collection_1.objects.link(ob_cylinder_002)
col_collection_1.objects.link(ob_point_001)
col_collection_1.objects.link(ob_point)
col_collection_1.objects.link(ob_cylinder_001)
col_collection_1.objects.link(ob_cylinder)
col_collection_1.objects.link(ob_cube_007)
col_collection_1.objects.link(ob_cube_006)
col_collection_1.objects.link(ob_cube_005)
col_collection_1.objects.link(ob_sun)
col_collection_1.objects.link(ob_cube)
col_collection_1.objects.link(ob_camera)

# ---- scene / render settings (as saved in the file)
scene.camera = ob_camera
scene.frame_start = 1; scene.frame_end = 250; scene.frame_set(1)
scene.render.engine = 'BLENDER_EEVEE_NEXT'
scene.render.image_settings.compression = 90
scene.render.resolution_x = 1440
scene.render.resolution_y = 1440
scene.render.resolution_percentage = 50
scene.render.dither_intensity = 0.0
scene.render.film_transparent = True
scene.cycles.use_denoising = False
scene.cycles.samples = 10
scene.cycles.sampling_pattern = 'TABULATED_SOBOL'
scene.cycles.light_sampling_threshold = 0.0
scene.cycles.use_adaptive_sampling = False
scene.cycles.use_light_tree = False
scene.cycles.blur_glossy = 0.0
scene.cycles.volume_bounces = 1
scene.cycles.pixel_filter_type = 'GAUSSIAN'
scene.cycles.sample_clamp_indirect = 0.0
scene.view_settings.view_transform = 'Standard'
bpy.context.view_layer.update()
